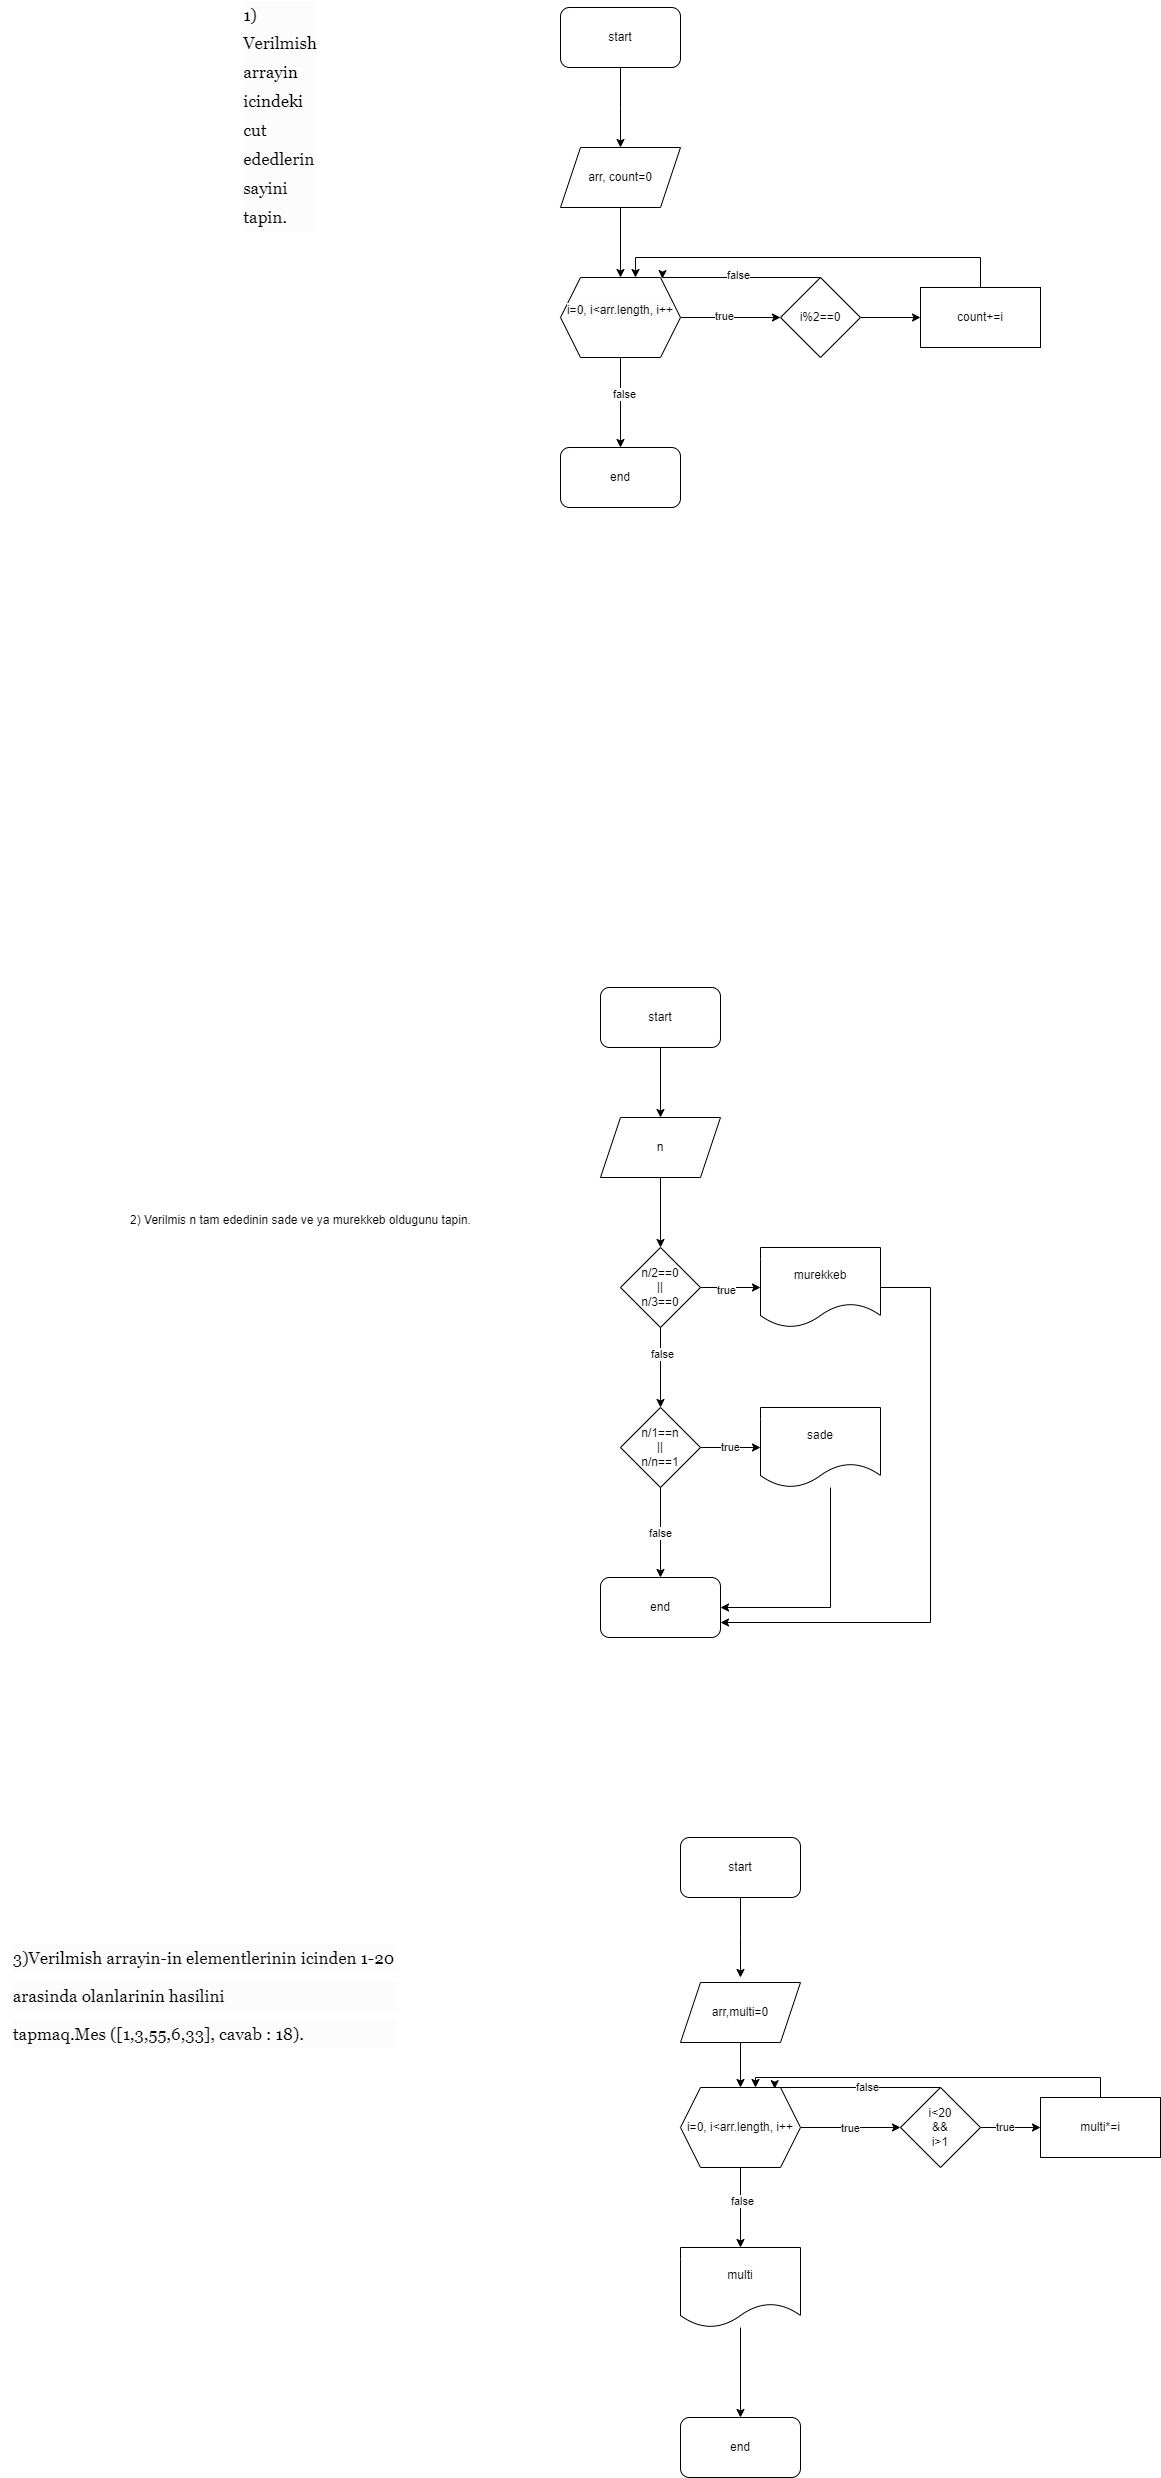

The diagram above was exported from draw.io. Its source (the exported page's mxGraphModel, read from the mxfile embedded in the PNG):
<mxGraphModel dx="2227" dy="1876" grid="1" gridSize="10" guides="1" tooltips="1" connect="1" arrows="1" fold="1" page="1" pageScale="1" pageWidth="827" pageHeight="1169" math="0" shadow="0">
  <root>
    <mxCell id="0" />
    <mxCell id="1" parent="0" />
    <mxCell id="2Gyc64Cmi6D0kOtUMR3Y-3" value="" style="edgeStyle=orthogonalEdgeStyle;rounded=0;orthogonalLoop=1;jettySize=auto;html=1;" edge="1" parent="1" source="2Gyc64Cmi6D0kOtUMR3Y-1" target="2Gyc64Cmi6D0kOtUMR3Y-2">
      <mxGeometry relative="1" as="geometry" />
    </mxCell>
    <mxCell id="2Gyc64Cmi6D0kOtUMR3Y-1" value="start" style="rounded=1;whiteSpace=wrap;html=1;" vertex="1" parent="1">
      <mxGeometry x="380" y="-160" width="120" height="60" as="geometry" />
    </mxCell>
    <mxCell id="2Gyc64Cmi6D0kOtUMR3Y-5" value="" style="edgeStyle=orthogonalEdgeStyle;rounded=0;orthogonalLoop=1;jettySize=auto;html=1;" edge="1" parent="1" source="2Gyc64Cmi6D0kOtUMR3Y-2" target="2Gyc64Cmi6D0kOtUMR3Y-4">
      <mxGeometry relative="1" as="geometry" />
    </mxCell>
    <mxCell id="2Gyc64Cmi6D0kOtUMR3Y-2" value="n" style="shape=parallelogram;perimeter=parallelogramPerimeter;whiteSpace=wrap;html=1;fixedSize=1;" vertex="1" parent="1">
      <mxGeometry x="380" y="-30" width="120" height="60" as="geometry" />
    </mxCell>
    <mxCell id="2Gyc64Cmi6D0kOtUMR3Y-50" value="" style="edgeStyle=orthogonalEdgeStyle;rounded=0;orthogonalLoop=1;jettySize=auto;html=1;" edge="1" parent="1" source="2Gyc64Cmi6D0kOtUMR3Y-4" target="2Gyc64Cmi6D0kOtUMR3Y-49">
      <mxGeometry relative="1" as="geometry" />
    </mxCell>
    <mxCell id="2Gyc64Cmi6D0kOtUMR3Y-51" value="true" style="edgeLabel;html=1;align=center;verticalAlign=middle;resizable=0;points=[];" vertex="1" connectable="0" parent="2Gyc64Cmi6D0kOtUMR3Y-50">
      <mxGeometry x="-0.1579" y="-2" relative="1" as="geometry">
        <mxPoint as="offset" />
      </mxGeometry>
    </mxCell>
    <mxCell id="2Gyc64Cmi6D0kOtUMR3Y-53" value="" style="edgeStyle=orthogonalEdgeStyle;rounded=0;orthogonalLoop=1;jettySize=auto;html=1;" edge="1" parent="1" source="2Gyc64Cmi6D0kOtUMR3Y-4" target="2Gyc64Cmi6D0kOtUMR3Y-52">
      <mxGeometry relative="1" as="geometry" />
    </mxCell>
    <mxCell id="2Gyc64Cmi6D0kOtUMR3Y-54" value="false" style="edgeLabel;html=1;align=center;verticalAlign=middle;resizable=0;points=[];" vertex="1" connectable="0" parent="2Gyc64Cmi6D0kOtUMR3Y-53">
      <mxGeometry x="-0.3566" y="1" relative="1" as="geometry">
        <mxPoint as="offset" />
      </mxGeometry>
    </mxCell>
    <mxCell id="2Gyc64Cmi6D0kOtUMR3Y-4" value="n/2==0&lt;br&gt;||&lt;br&gt;n/3==0" style="rhombus;whiteSpace=wrap;html=1;" vertex="1" parent="1">
      <mxGeometry x="400" y="100" width="80" height="80" as="geometry" />
    </mxCell>
    <mxCell id="2Gyc64Cmi6D0kOtUMR3Y-6" value="2) Verilmis n tam ededinin sade ve ya murekkeb oldugunu tapin." style="text;html=1;align=center;verticalAlign=middle;resizable=0;points=[];autosize=1;strokeColor=none;fillColor=none;" vertex="1" parent="1">
      <mxGeometry x="-100" y="58" width="360" height="30" as="geometry" />
    </mxCell>
    <mxCell id="2Gyc64Cmi6D0kOtUMR3Y-8" value="&lt;p style=&quot;margin: 0px 0px 9px; line-height: 1.7em; font-family: Georgia; text-align: justify; font-size: 17px; background-color: rgb(252, 252, 252);&quot;&gt;3)Verilmish arrayin-in elementlerinin icinden 1-20&amp;nbsp;&lt;/p&gt;&lt;p style=&quot;margin: 0px 0px 9px; line-height: 1.7em; font-family: Georgia; text-align: justify; font-size: 17px; background-color: rgb(252, 252, 252);&quot;&gt;arasinda olanlarinin hasilini&amp;nbsp;&lt;/p&gt;&lt;p style=&quot;margin: 0px 0px 9px; line-height: 1.7em; font-family: Georgia; text-align: justify; font-size: 17px; background-color: rgb(252, 252, 252);&quot;&gt;tapmaq.Mes ([1,3,55,6,33], cavab : 18).&lt;/p&gt;&lt;div&gt;&lt;span style=&quot;font-family: Roboto, Arial, sans-serif; line-height: 1.7em; text-align: start; color: rgba(0, 0, 0, 0.87); font-size: 14px; letter-spacing: 0.2px; background-color: rgb(241, 243, 244);&quot;&gt;&lt;br&gt;&lt;/span&gt;&lt;/div&gt;" style="text;html=1;align=center;verticalAlign=middle;resizable=0;points=[];autosize=1;strokeColor=none;fillColor=none;" vertex="1" parent="1">
      <mxGeometry x="-220" y="790" width="410" height="150" as="geometry" />
    </mxCell>
    <mxCell id="2Gyc64Cmi6D0kOtUMR3Y-11" value="" style="edgeStyle=orthogonalEdgeStyle;rounded=0;orthogonalLoop=1;jettySize=auto;html=1;" edge="1" parent="1" source="2Gyc64Cmi6D0kOtUMR3Y-9">
      <mxGeometry relative="1" as="geometry">
        <mxPoint x="520" y="830" as="targetPoint" />
      </mxGeometry>
    </mxCell>
    <mxCell id="2Gyc64Cmi6D0kOtUMR3Y-9" value="start" style="rounded=1;whiteSpace=wrap;html=1;" vertex="1" parent="1">
      <mxGeometry x="460" y="690" width="120" height="60" as="geometry" />
    </mxCell>
    <mxCell id="2Gyc64Cmi6D0kOtUMR3Y-15" value="" style="edgeStyle=orthogonalEdgeStyle;rounded=0;orthogonalLoop=1;jettySize=auto;html=1;" edge="1" parent="1" source="2Gyc64Cmi6D0kOtUMR3Y-12" target="2Gyc64Cmi6D0kOtUMR3Y-14">
      <mxGeometry relative="1" as="geometry" />
    </mxCell>
    <mxCell id="2Gyc64Cmi6D0kOtUMR3Y-12" value="arr,multi=0" style="shape=parallelogram;perimeter=parallelogramPerimeter;whiteSpace=wrap;html=1;fixedSize=1;" vertex="1" parent="1">
      <mxGeometry x="460" y="835" width="120" height="60" as="geometry" />
    </mxCell>
    <mxCell id="2Gyc64Cmi6D0kOtUMR3Y-17" value="" style="edgeStyle=orthogonalEdgeStyle;rounded=0;orthogonalLoop=1;jettySize=auto;html=1;" edge="1" parent="1" source="2Gyc64Cmi6D0kOtUMR3Y-14" target="2Gyc64Cmi6D0kOtUMR3Y-16">
      <mxGeometry relative="1" as="geometry" />
    </mxCell>
    <mxCell id="2Gyc64Cmi6D0kOtUMR3Y-18" value="true" style="edgeLabel;html=1;align=center;verticalAlign=middle;resizable=0;points=[];" vertex="1" connectable="0" parent="2Gyc64Cmi6D0kOtUMR3Y-17">
      <mxGeometry x="-0.028" relative="1" as="geometry">
        <mxPoint as="offset" />
      </mxGeometry>
    </mxCell>
    <mxCell id="2Gyc64Cmi6D0kOtUMR3Y-26" value="" style="edgeStyle=orthogonalEdgeStyle;rounded=0;orthogonalLoop=1;jettySize=auto;html=1;" edge="1" parent="1" source="2Gyc64Cmi6D0kOtUMR3Y-14" target="2Gyc64Cmi6D0kOtUMR3Y-25">
      <mxGeometry relative="1" as="geometry" />
    </mxCell>
    <mxCell id="2Gyc64Cmi6D0kOtUMR3Y-27" value="false" style="edgeLabel;html=1;align=center;verticalAlign=middle;resizable=0;points=[];" vertex="1" connectable="0" parent="2Gyc64Cmi6D0kOtUMR3Y-26">
      <mxGeometry x="-0.18" y="1" relative="1" as="geometry">
        <mxPoint as="offset" />
      </mxGeometry>
    </mxCell>
    <mxCell id="2Gyc64Cmi6D0kOtUMR3Y-14" value="i=0, i&amp;lt;arr.length, i++" style="shape=hexagon;perimeter=hexagonPerimeter2;whiteSpace=wrap;html=1;fixedSize=1;" vertex="1" parent="1">
      <mxGeometry x="460" y="940" width="120" height="80" as="geometry" />
    </mxCell>
    <mxCell id="2Gyc64Cmi6D0kOtUMR3Y-20" value="" style="edgeStyle=orthogonalEdgeStyle;rounded=0;orthogonalLoop=1;jettySize=auto;html=1;" edge="1" parent="1" source="2Gyc64Cmi6D0kOtUMR3Y-16" target="2Gyc64Cmi6D0kOtUMR3Y-19">
      <mxGeometry relative="1" as="geometry" />
    </mxCell>
    <mxCell id="2Gyc64Cmi6D0kOtUMR3Y-21" value="true" style="edgeLabel;html=1;align=center;verticalAlign=middle;resizable=0;points=[];" vertex="1" connectable="0" parent="2Gyc64Cmi6D0kOtUMR3Y-20">
      <mxGeometry x="-0.2" y="1" relative="1" as="geometry">
        <mxPoint as="offset" />
      </mxGeometry>
    </mxCell>
    <mxCell id="2Gyc64Cmi6D0kOtUMR3Y-16" value="i&amp;lt;20&lt;br&gt;&amp;amp;&amp;amp;&lt;br&gt;i&amp;gt;1" style="rhombus;whiteSpace=wrap;html=1;" vertex="1" parent="1">
      <mxGeometry x="680" y="940" width="80" height="80" as="geometry" />
    </mxCell>
    <mxCell id="2Gyc64Cmi6D0kOtUMR3Y-23" style="edgeStyle=orthogonalEdgeStyle;rounded=0;orthogonalLoop=1;jettySize=auto;html=1;exitX=0.5;exitY=0;exitDx=0;exitDy=0;entryX=0.625;entryY=0;entryDx=0;entryDy=0;" edge="1" parent="1" source="2Gyc64Cmi6D0kOtUMR3Y-19" target="2Gyc64Cmi6D0kOtUMR3Y-14">
      <mxGeometry relative="1" as="geometry" />
    </mxCell>
    <mxCell id="2Gyc64Cmi6D0kOtUMR3Y-19" value="multi*=i" style="whiteSpace=wrap;html=1;" vertex="1" parent="1">
      <mxGeometry x="820" y="950" width="120" height="60" as="geometry" />
    </mxCell>
    <mxCell id="2Gyc64Cmi6D0kOtUMR3Y-22" style="edgeStyle=orthogonalEdgeStyle;rounded=0;orthogonalLoop=1;jettySize=auto;html=1;entryX=0.785;entryY=0.015;entryDx=0;entryDy=0;entryPerimeter=0;" edge="1" parent="1" source="2Gyc64Cmi6D0kOtUMR3Y-16" target="2Gyc64Cmi6D0kOtUMR3Y-14">
      <mxGeometry relative="1" as="geometry">
        <Array as="points">
          <mxPoint x="554" y="940" />
        </Array>
      </mxGeometry>
    </mxCell>
    <mxCell id="2Gyc64Cmi6D0kOtUMR3Y-24" value="false" style="edgeLabel;html=1;align=center;verticalAlign=middle;resizable=0;points=[];" vertex="1" connectable="0" parent="2Gyc64Cmi6D0kOtUMR3Y-22">
      <mxGeometry x="-0.1138" y="-1" relative="1" as="geometry">
        <mxPoint as="offset" />
      </mxGeometry>
    </mxCell>
    <mxCell id="2Gyc64Cmi6D0kOtUMR3Y-29" value="" style="edgeStyle=orthogonalEdgeStyle;rounded=0;orthogonalLoop=1;jettySize=auto;html=1;" edge="1" parent="1" source="2Gyc64Cmi6D0kOtUMR3Y-25" target="2Gyc64Cmi6D0kOtUMR3Y-28">
      <mxGeometry relative="1" as="geometry" />
    </mxCell>
    <mxCell id="2Gyc64Cmi6D0kOtUMR3Y-25" value="multi" style="shape=document;whiteSpace=wrap;html=1;boundedLbl=1;" vertex="1" parent="1">
      <mxGeometry x="460" y="1100" width="120" height="80" as="geometry" />
    </mxCell>
    <mxCell id="2Gyc64Cmi6D0kOtUMR3Y-28" value="end" style="rounded=1;whiteSpace=wrap;html=1;" vertex="1" parent="1">
      <mxGeometry x="460" y="1270" width="120" height="60" as="geometry" />
    </mxCell>
    <mxCell id="2Gyc64Cmi6D0kOtUMR3Y-30" value="&lt;p style=&quot;margin: 0px 0px 9px; line-height: 1.7em; font-family: Georgia; text-align: justify; font-size: 17px; background-color: rgb(252, 252, 252);&quot;&gt;1) Verilmish arrayin icindeki cut ededlerin sayini tapin.&lt;/p&gt;&lt;div&gt;&lt;span style=&quot;font-family: Roboto, Arial, sans-serif; line-height: 1.7em; text-align: start; color: rgba(0, 0, 0, 0.87); font-size: 14px; letter-spacing: 0.2px; background-color: rgb(241, 243, 244);&quot;&gt;&lt;br&gt;&lt;/span&gt;&lt;/div&gt;" style="text;html=1;strokeColor=none;fillColor=none;align=center;verticalAlign=middle;whiteSpace=wrap;rounded=0;" vertex="1" parent="1">
      <mxGeometry x="30" y="-1030" width="60" height="30" as="geometry" />
    </mxCell>
    <mxCell id="2Gyc64Cmi6D0kOtUMR3Y-34" value="" style="edgeStyle=orthogonalEdgeStyle;rounded=0;orthogonalLoop=1;jettySize=auto;html=1;" edge="1" parent="1" source="2Gyc64Cmi6D0kOtUMR3Y-32">
      <mxGeometry relative="1" as="geometry">
        <mxPoint x="400" y="-1000" as="targetPoint" />
      </mxGeometry>
    </mxCell>
    <mxCell id="2Gyc64Cmi6D0kOtUMR3Y-32" value="start" style="rounded=1;whiteSpace=wrap;html=1;" vertex="1" parent="1">
      <mxGeometry x="340" y="-1140" width="120" height="60" as="geometry" />
    </mxCell>
    <mxCell id="2Gyc64Cmi6D0kOtUMR3Y-37" value="" style="edgeStyle=orthogonalEdgeStyle;rounded=0;orthogonalLoop=1;jettySize=auto;html=1;" edge="1" parent="1" source="2Gyc64Cmi6D0kOtUMR3Y-35" target="2Gyc64Cmi6D0kOtUMR3Y-36">
      <mxGeometry relative="1" as="geometry" />
    </mxCell>
    <mxCell id="2Gyc64Cmi6D0kOtUMR3Y-35" value="arr, count=0" style="shape=parallelogram;perimeter=parallelogramPerimeter;whiteSpace=wrap;html=1;fixedSize=1;" vertex="1" parent="1">
      <mxGeometry x="340" y="-1000" width="120" height="60" as="geometry" />
    </mxCell>
    <mxCell id="2Gyc64Cmi6D0kOtUMR3Y-39" value="" style="edgeStyle=orthogonalEdgeStyle;rounded=0;orthogonalLoop=1;jettySize=auto;html=1;" edge="1" parent="1" source="2Gyc64Cmi6D0kOtUMR3Y-36" target="2Gyc64Cmi6D0kOtUMR3Y-38">
      <mxGeometry relative="1" as="geometry" />
    </mxCell>
    <mxCell id="2Gyc64Cmi6D0kOtUMR3Y-40" value="false" style="edgeLabel;html=1;align=center;verticalAlign=middle;resizable=0;points=[];" vertex="1" connectable="0" parent="2Gyc64Cmi6D0kOtUMR3Y-39">
      <mxGeometry x="-0.1942" y="3" relative="1" as="geometry">
        <mxPoint as="offset" />
      </mxGeometry>
    </mxCell>
    <mxCell id="2Gyc64Cmi6D0kOtUMR3Y-42" value="" style="edgeStyle=orthogonalEdgeStyle;rounded=0;orthogonalLoop=1;jettySize=auto;html=1;" edge="1" parent="1" source="2Gyc64Cmi6D0kOtUMR3Y-36" target="2Gyc64Cmi6D0kOtUMR3Y-41">
      <mxGeometry relative="1" as="geometry" />
    </mxCell>
    <mxCell id="2Gyc64Cmi6D0kOtUMR3Y-43" value="true" style="edgeLabel;html=1;align=center;verticalAlign=middle;resizable=0;points=[];" vertex="1" connectable="0" parent="2Gyc64Cmi6D0kOtUMR3Y-42">
      <mxGeometry x="-0.1495" y="2" relative="1" as="geometry">
        <mxPoint as="offset" />
      </mxGeometry>
    </mxCell>
    <mxCell id="2Gyc64Cmi6D0kOtUMR3Y-36" value="&#10;&lt;span style=&quot;color: rgb(0, 0, 0); font-family: Helvetica; font-size: 12px; font-style: normal; font-variant-ligatures: normal; font-variant-caps: normal; font-weight: 400; letter-spacing: normal; orphans: 2; text-align: center; text-indent: 0px; text-transform: none; widows: 2; word-spacing: 0px; -webkit-text-stroke-width: 0px; background-color: rgb(251, 251, 251); text-decoration-thickness: initial; text-decoration-style: initial; text-decoration-color: initial; float: none; display: inline !important;&quot;&gt;i=0, i&amp;lt;arr.length, i++&lt;/span&gt;&#10;&#10;" style="shape=hexagon;perimeter=hexagonPerimeter2;whiteSpace=wrap;html=1;fixedSize=1;" vertex="1" parent="1">
      <mxGeometry x="340" y="-870" width="120" height="80" as="geometry" />
    </mxCell>
    <mxCell id="2Gyc64Cmi6D0kOtUMR3Y-38" value="end" style="rounded=1;whiteSpace=wrap;html=1;" vertex="1" parent="1">
      <mxGeometry x="340" y="-700" width="120" height="60" as="geometry" />
    </mxCell>
    <mxCell id="2Gyc64Cmi6D0kOtUMR3Y-45" value="" style="edgeStyle=orthogonalEdgeStyle;rounded=0;orthogonalLoop=1;jettySize=auto;html=1;" edge="1" parent="1" source="2Gyc64Cmi6D0kOtUMR3Y-41" target="2Gyc64Cmi6D0kOtUMR3Y-44">
      <mxGeometry relative="1" as="geometry" />
    </mxCell>
    <mxCell id="2Gyc64Cmi6D0kOtUMR3Y-41" value="i%2==0" style="rhombus;whiteSpace=wrap;html=1;" vertex="1" parent="1">
      <mxGeometry x="560" y="-870" width="80" height="80" as="geometry" />
    </mxCell>
    <mxCell id="2Gyc64Cmi6D0kOtUMR3Y-46" style="edgeStyle=orthogonalEdgeStyle;rounded=0;orthogonalLoop=1;jettySize=auto;html=1;entryX=0.625;entryY=0;entryDx=0;entryDy=0;" edge="1" parent="1" source="2Gyc64Cmi6D0kOtUMR3Y-44" target="2Gyc64Cmi6D0kOtUMR3Y-36">
      <mxGeometry relative="1" as="geometry">
        <Array as="points">
          <mxPoint x="760" y="-890" />
          <mxPoint x="415" y="-890" />
        </Array>
      </mxGeometry>
    </mxCell>
    <mxCell id="2Gyc64Cmi6D0kOtUMR3Y-44" value="count+=i" style="whiteSpace=wrap;html=1;" vertex="1" parent="1">
      <mxGeometry x="700" y="-860" width="120" height="60" as="geometry" />
    </mxCell>
    <mxCell id="2Gyc64Cmi6D0kOtUMR3Y-47" style="edgeStyle=orthogonalEdgeStyle;rounded=0;orthogonalLoop=1;jettySize=auto;html=1;entryX=0.849;entryY=0.014;entryDx=0;entryDy=0;entryPerimeter=0;" edge="1" parent="1" source="2Gyc64Cmi6D0kOtUMR3Y-41" target="2Gyc64Cmi6D0kOtUMR3Y-36">
      <mxGeometry relative="1" as="geometry">
        <Array as="points">
          <mxPoint x="600" y="-870" />
          <mxPoint x="600" y="-870" />
        </Array>
      </mxGeometry>
    </mxCell>
    <mxCell id="2Gyc64Cmi6D0kOtUMR3Y-48" value="false" style="edgeLabel;html=1;align=center;verticalAlign=middle;resizable=0;points=[];" vertex="1" connectable="0" parent="2Gyc64Cmi6D0kOtUMR3Y-47">
      <mxGeometry x="0.0393" y="-3" relative="1" as="geometry">
        <mxPoint as="offset" />
      </mxGeometry>
    </mxCell>
    <mxCell id="2Gyc64Cmi6D0kOtUMR3Y-63" style="edgeStyle=orthogonalEdgeStyle;rounded=0;orthogonalLoop=1;jettySize=auto;html=1;entryX=1;entryY=0.75;entryDx=0;entryDy=0;" edge="1" parent="1" source="2Gyc64Cmi6D0kOtUMR3Y-49" target="2Gyc64Cmi6D0kOtUMR3Y-60">
      <mxGeometry relative="1" as="geometry">
        <Array as="points">
          <mxPoint x="710" y="140" />
          <mxPoint x="710" y="475" />
        </Array>
      </mxGeometry>
    </mxCell>
    <mxCell id="2Gyc64Cmi6D0kOtUMR3Y-49" value="murekkeb" style="shape=document;whiteSpace=wrap;html=1;boundedLbl=1;" vertex="1" parent="1">
      <mxGeometry x="540" y="100" width="120" height="80" as="geometry" />
    </mxCell>
    <mxCell id="2Gyc64Cmi6D0kOtUMR3Y-58" value="" style="edgeStyle=orthogonalEdgeStyle;rounded=0;orthogonalLoop=1;jettySize=auto;html=1;" edge="1" parent="1" source="2Gyc64Cmi6D0kOtUMR3Y-52" target="2Gyc64Cmi6D0kOtUMR3Y-55">
      <mxGeometry relative="1" as="geometry" />
    </mxCell>
    <mxCell id="2Gyc64Cmi6D0kOtUMR3Y-59" value="true" style="edgeLabel;html=1;align=center;verticalAlign=middle;resizable=0;points=[];" vertex="1" connectable="0" parent="2Gyc64Cmi6D0kOtUMR3Y-58">
      <mxGeometry x="-0.0319" y="1" relative="1" as="geometry">
        <mxPoint as="offset" />
      </mxGeometry>
    </mxCell>
    <mxCell id="2Gyc64Cmi6D0kOtUMR3Y-61" value="" style="edgeStyle=orthogonalEdgeStyle;rounded=0;orthogonalLoop=1;jettySize=auto;html=1;" edge="1" parent="1" source="2Gyc64Cmi6D0kOtUMR3Y-52" target="2Gyc64Cmi6D0kOtUMR3Y-60">
      <mxGeometry relative="1" as="geometry" />
    </mxCell>
    <mxCell id="2Gyc64Cmi6D0kOtUMR3Y-62" value="false" style="edgeLabel;html=1;align=center;verticalAlign=middle;resizable=0;points=[];" vertex="1" connectable="0" parent="2Gyc64Cmi6D0kOtUMR3Y-61">
      <mxGeometry x="0.0029" y="-1" relative="1" as="geometry">
        <mxPoint as="offset" />
      </mxGeometry>
    </mxCell>
    <mxCell id="2Gyc64Cmi6D0kOtUMR3Y-52" value="n/1==n&lt;br&gt;||&lt;br&gt;n/n==1" style="rhombus;whiteSpace=wrap;html=1;" vertex="1" parent="1">
      <mxGeometry x="400" y="260" width="80" height="80" as="geometry" />
    </mxCell>
    <mxCell id="2Gyc64Cmi6D0kOtUMR3Y-64" style="edgeStyle=orthogonalEdgeStyle;rounded=0;orthogonalLoop=1;jettySize=auto;html=1;entryX=1;entryY=0.5;entryDx=0;entryDy=0;" edge="1" parent="1" source="2Gyc64Cmi6D0kOtUMR3Y-55" target="2Gyc64Cmi6D0kOtUMR3Y-60">
      <mxGeometry relative="1" as="geometry">
        <Array as="points">
          <mxPoint x="610" y="460" />
        </Array>
      </mxGeometry>
    </mxCell>
    <mxCell id="2Gyc64Cmi6D0kOtUMR3Y-55" value="sade" style="shape=document;whiteSpace=wrap;html=1;boundedLbl=1;" vertex="1" parent="1">
      <mxGeometry x="540" y="260" width="120" height="80" as="geometry" />
    </mxCell>
    <mxCell id="2Gyc64Cmi6D0kOtUMR3Y-60" value="end" style="rounded=1;whiteSpace=wrap;html=1;" vertex="1" parent="1">
      <mxGeometry x="380" y="430" width="120" height="60" as="geometry" />
    </mxCell>
  </root>
</mxGraphModel>